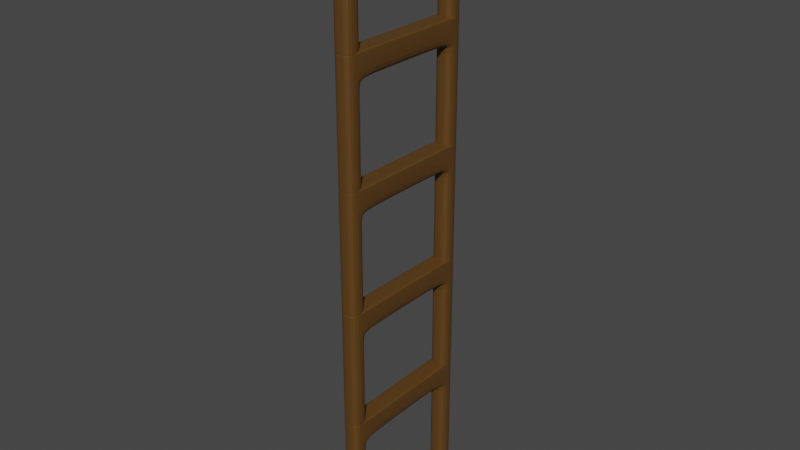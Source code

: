# Source: ladder.blend  (saved by Blender 3.0.42; exported with 4.5.12 LTS)
import bpy
from mathutils import Matrix  # noqa: F401  (used for matrix-valued properties, if any)

bpy.ops.wm.read_factory_settings(use_empty=True)
scene = bpy.context.scene
scene.name = 'Scene'

# ---- collections
col_collection = bpy.data.collections.new('Collection'); scene.collection.children.link(col_collection)

# ---- materials (node trees are filled in below, after node groups)
mat_wood = bpy.data.materials.new('Wood')
mat_wood.use_transparent_shadow = False

# ---- material node trees
mat_wood.use_nodes = True; mat_wood.node_tree.nodes.clear()
_N = mat_wood.node_tree.nodes; _L = mat_wood.node_tree.links
n0 = _N.new('ShaderNodeBsdfPrincipled'); n0.name = 'Principled BSDF'; n0.location = (10, 300)
n0.distribution = 'GGX'
n0.subsurface_method = 'RANDOM_WALK_SKIN'
n0.inputs[0].default_value = (0.1069, 0.04954, 0.009219, 1.0)
n0.inputs[3].default_value = 1.45
n0.inputs[27].default_value = (0.0, 0.0, 0.0, 1.0)
n0.inputs[28].default_value = 1.0
n1 = _N.new('ShaderNodeOutputMaterial'); n1.name = 'Material Output'; n1.location = (300, 300)
_L.new(n0.outputs[0], n1.inputs[0])
n1.is_active_output = True

# ---- world
world_world = bpy.data.worlds.new('World'); scene.world = world_world
world_world.use_nodes = True; world_world.node_tree.nodes.clear()
_N = world_world.node_tree.nodes; _L = world_world.node_tree.links
n0 = _N.new('ShaderNodeOutputWorld'); n0.name = 'World Output'; n0.location = (300, 300)
n1 = _N.new('ShaderNodeBackground'); n1.name = 'Background'; n1.location = (10, 300)
n1.inputs[0].default_value = (0.05088, 0.05088, 0.05088, 1.0)
_L.new(n1.outputs[0], n0.inputs[0])
n0.is_active_output = True
world_world.color = (0.05088, 0.05088, 0.05088)
world_world.use_sun_shadow = False
world_world.sun_shadow_jitter_overblur = 0.0

# ---- meshes
me_cube_001 = bpy.data.meshes.new('Cube.001')
me_cube_001.from_pydata([(0.0, 0.5238, 0.06198), (0.0, 0.4038, 0.06198), (0.06497, 0.4038, 0.06198), (0.06497, 0.5238, 0.06198), (0.06497, 0.4038, -0.6156), (0.06497, 0.4038, 0.2392), (0.06497, 0.5238, -0.6156), (0.06497, 0.5238, 0.2392), (0.0, 0.5238, -0.6156), (0.0, 0.5238, 0.2392), (0.0, 0.4038, -0.6156), (0.0, 0.4038, 0.2392), (0.06497, 0.0, 0.06198), (0.0, 0.0, 0.06198), (0.0, 0.0, 0.2392), (0.06497, 0.0, 0.2392), (0.06497, 0.5238, -0.6149), (0.06497, 0.4038, -0.6149), (0.0, 0.4038, -0.6149), (0.0, 0.5238, -0.6149), (0.06497, 0.5238, 0.05791), (0.06497, 0.4038, 0.05791), (0.0, 0.4038, 0.05791), (0.0, 0.5238, 0.05791), (0.06497, 0.4038, 0.2337), (0.0, 0.5238, 0.2337), (0.06497, 0.5238, 0.2337), (0.06497, 0.0, 0.2337), (0.06345, 0.4112, -0.6156), (0.06345, 0.5164, -0.6156), (0.0, 0.4112, -0.6156), (0.0, 0.5164, -0.6156)], [], [(25, 9, 7, 26), (26, 7, 5, 24), (23, 0, 3, 20), (6, 4, 28, 29), (20, 3, 2, 21), (7, 9, 11, 5), (24, 5, 15, 27), (21, 2, 1, 22), (5, 11, 14, 15), (1, 2, 12, 13), (4, 17, 18, 10), (6, 16, 17, 4), (8, 19, 16, 6), (17, 21, 22, 18), (16, 20, 21, 17), (19, 23, 20, 16), (2, 24, 27, 12), (3, 26, 24, 2), (0, 25, 26, 3), (31, 29, 28, 30), (8, 6, 29, 31), (4, 10, 30, 28)])
_uv = me_cube_001.uv_layers.new(name='UVMap')
_uv.uv.foreach_set('vector', [0.6243, 0.375, 0.625, 0.375, 0.625, 0.5, 0.6243, 0.5, 0.6243, 0.5, 0.625, 0.5, 0.625, 0.75, 0.6243, 0.75, 0.5993, 0.375, 0.6028, 0.375, 0.6028, 0.5, 0.5993, 0.5, 0.375, 0.5, 0.375, 0.75, 0.375, 0.75, 0.375, 0.5, 0.5993, 0.5, 0.6028, 0.5, 0.6028, 0.75, 0.5993, 0.75, 0.625, 0.5, 0.75, 0.5, 0.75, 0.75, 0.625, 0.75, 0.6243, 0.75, 0.625, 0.75, 0.625, 0.75, 0.6243, 0.75, 0.5993, 0.75, 0.6028, 0.75, 0.6028, 0.875, 0.5993, 0.875, 0.625, 0.75, 0.75, 0.75, 0.75, 0.75, 0.625, 0.75, 0.6028, 0.875, 0.6028, 0.75, 0.6028, 0.75, 0.6028, 0.875, 0.375, 0.75, 0.375, 0.75, 0.375, 0.875, 0.375, 0.875, 0.375, 0.5, 0.375, 0.5, 0.375, 0.75, 0.375, 0.75, 0.375, 0.375, 0.375, 0.375, 0.375, 0.5, 0.375, 0.5, 0.375, 0.75, 0.5993, 0.75, 0.5993, 0.875, 0.375, 0.875, 0.375, 0.5, 0.5993, 0.5, 0.5993, 0.75, 0.375, 0.75, 0.375, 0.375, 0.5993, 0.375, 0.5993, 0.5, 0.375, 0.5, 0.6028, 0.75, 0.6243, 0.75, 0.6243, 0.75, 0.6028, 0.75, 0.6028, 0.5, 0.6243, 0.5, 0.6243, 0.75, 0.6028, 0.75, 0.6028, 0.375, 0.6243, 0.375, 0.6243, 0.5, 0.6028, 0.5, 0.25, 0.5, 0.375, 0.5, 0.375, 0.75, 0.25, 0.75, 0.375, 0.375, 0.375, 0.5, 0.375, 0.5, 0.375, 0.375, 0.375, 0.75, 0.375, 0.875, 0.375, 0.875, 0.375, 0.75])
me_cube_001.materials.append(mat_wood)
me_cube_001.use_remesh_fix_poles = True
me_cube_001.use_remesh_preserve_attributes = False
me_cube_001.update()

# ---- objects
ob_cube = bpy.data.objects.new('Cube', me_cube_001)

# ---- transforms, parenting, visibility, modifiers, constraints
ob_cube.location = (0.0, 0.0, 0.0)
_m = ob_cube.modifiers.new('Mirror', 'MIRROR')
_m.use_axis = (True, True, False)
_m.use_clip = True
_m = ob_cube.modifiers.new('Array', 'ARRAY')
_m.count = 5
_m.relative_offset_displace = (0.0, 0.0, 0.99)
_m = ob_cube.modifiers.new('Subdivision', 'SUBSURF')

# ---- collection membership
col_collection.objects.link(ob_cube)

# ---- scene / render settings (as saved in the file)
scene.frame_start = 1; scene.frame_end = 250; scene.frame_set(1)
scene.render.engine = 'BLENDER_EEVEE_NEXT'
scene.cycles.sampling_pattern = 'TABULATED_SOBOL'
scene.cycles.use_light_tree = False
scene.view_settings.view_transform = 'Filmic'
bpy.context.view_layer.update()

# ---- added for rendering (the .blend has no active camera and no usable light): camera, sun
cam_auto = bpy.data.cameras.new('AutoCamera')
cam_auto.lens = 50.0
cam_auto.sensor_width = 36.0
cam_auto.clip_end = 1000.0
ob_auto_camera = bpy.data.objects.new('AutoCamera', cam_auto)
scene.collection.objects.link(ob_auto_camera)
ob_auto_camera.location = (4.04255, -4.85107, 4.73835)
ob_auto_camera.rotation_euler = (1.09748, -7.21219e-08, 0.694738)
scene.camera = ob_auto_camera
light_auto_sun = bpy.data.lights.new('AutoSun', 'SUN')
light_auto_sun.energy = 3.0
light_auto_sun.angle = 0.0523599
ob_auto_sun = bpy.data.objects.new('AutoSun', light_auto_sun)
scene.collection.objects.link(ob_auto_sun)
ob_auto_sun.rotation_euler = (0.872665, 0.174533, 0.523599)
bpy.context.view_layer.update()

